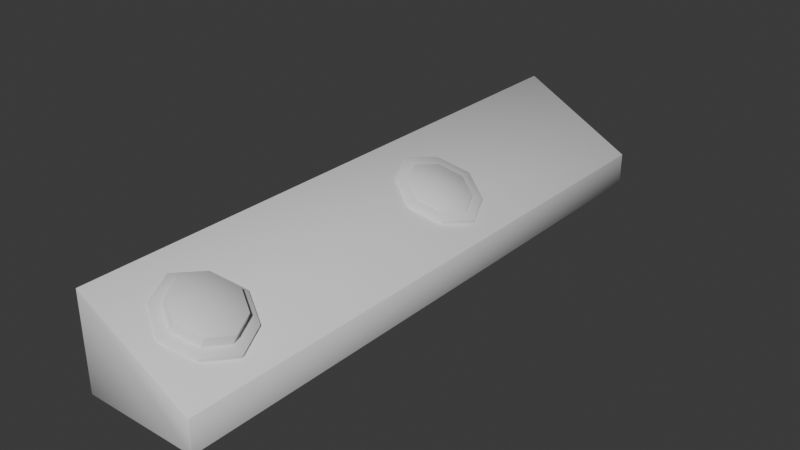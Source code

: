 # Source: ArmorControlPanel.blend  (saved by Blender 4.5.88; exported with 4.5.12 LTS)
import bpy
from mathutils import Matrix  # noqa: F401  (used for matrix-valued properties, if any)

bpy.ops.wm.read_factory_settings(use_empty=True)
scene = bpy.context.scene
scene.name = 'Scene'

# ---- collections
col_collection = bpy.data.collections.new('Collection'); scene.collection.children.link(col_collection)

# ---- materials (node trees are filled in below, after node groups)
mat_wood = bpy.data.materials.new('wood')
mat_wood.alpha_threshold = 0.0
mat_wood.roughness = 0.5
mat_wood.line_color = (0.0, 0.0, 0.0, 1.0)
mat_metal = bpy.data.materials.new('metal')
mat_glowred = bpy.data.materials.new('glowRed')
mat_glowgreen = bpy.data.materials.new('glowGreen')

# ---- material node trees
mat_wood.use_nodes = True; mat_wood.node_tree.nodes.clear()
_N = mat_wood.node_tree.nodes; _L = mat_wood.node_tree.links
n0 = _N.new('ShaderNodeOutputMaterial'); n0.name = 'Material Output'; n0.location = (200, 100)
n1 = _N.new('ShaderNodeBsdfPrincipled'); n1.name = 'Principled BSDF'; n1.location = (-200, 100)
n1.inputs[3].default_value = 1.45
_L.new(n1.outputs[0], n0.inputs[0])
n0.is_active_output = True
mat_metal.use_nodes = True; mat_metal.node_tree.nodes.clear()
_N = mat_metal.node_tree.nodes; _L = mat_metal.node_tree.links
n0 = _N.new('ShaderNodeBsdfPrincipled'); n0.name = 'Principled BSDF'; n0.location = (-200, 100)
n1 = _N.new('ShaderNodeOutputMaterial'); n1.name = 'Material Output'; n1.location = (200, 100)
_L.new(n0.outputs[0], n1.inputs[0])
n1.is_active_output = True
mat_glowred.use_nodes = True; mat_glowred.node_tree.nodes.clear()
_N = mat_glowred.node_tree.nodes; _L = mat_glowred.node_tree.links
n0 = _N.new('ShaderNodeBsdfPrincipled'); n0.name = 'Principled BSDF'; n0.location = (-200, 100)
n1 = _N.new('ShaderNodeOutputMaterial'); n1.name = 'Material Output'; n1.location = (200, 100)
_L.new(n0.outputs[0], n1.inputs[0])
n1.is_active_output = True
mat_glowgreen.use_nodes = True; mat_glowgreen.node_tree.nodes.clear()
_N = mat_glowgreen.node_tree.nodes; _L = mat_glowgreen.node_tree.links
n0 = _N.new('ShaderNodeBsdfPrincipled'); n0.name = 'Principled BSDF'; n0.location = (-200, 100)
n1 = _N.new('ShaderNodeOutputMaterial'); n1.name = 'Material Output'; n1.location = (200, 100)
_L.new(n0.outputs[0], n1.inputs[0])
n1.is_active_output = True

# ---- world
world_world = bpy.data.worlds.new('World'); scene.world = world_world
world_world.use_nodes = True; world_world.node_tree.nodes.clear()
_N = world_world.node_tree.nodes; _L = world_world.node_tree.links
n0 = _N.new('ShaderNodeOutputWorld'); n0.name = 'World Output'; n0.location = (200, 100)
n1 = _N.new('ShaderNodeBackground'); n1.name = 'Background'; n1.location = (-200, 100)
n1.inputs[0].default_value = (0.05088, 0.05088, 0.05088, 1.0)
_L.new(n1.outputs[0], n0.inputs[0])
n0.is_active_output = True
world_world.color = (0.05088, 0.05088, 0.05088)
world_world.sun_shadow_jitter_overblur = 0.0

# ---- meshes
me_cube_001 = bpy.data.meshes.new('Cube.001')
me_cube_001.from_pydata([(-1.0, -5.157, -0.6267), (-1.0, -5.157, 1.0), (-1.0, 5.157, -0.6267), (-1.0, 5.157, 1.0), (1.0, -5.157, -0.6267), (1.0, -5.157, -0.06671), (1.0, 5.157, -0.6267), (1.0, 5.157, -0.06671), (0.05888, 0.1591, 0.5021), (-0.4107, 0.4091, 0.7377), (0.7519, 0.9345, 0.1543), (-0.4107, 1.46, 0.7377), (0.05888, 1.71, 0.5021), (0.5285, 0.4091, 0.2665), (-0.6342, 0.9345, 0.8498), (0.5285, 1.46, 0.2665), (0.05888, 0.3551, 0.5021), (-0.292, 0.5419, 0.6781), (0.5767, 0.9345, 0.2423), (-0.292, 1.327, 0.6781), (0.05888, 1.514, 0.5021), (0.4097, 0.5419, 0.326), (-0.4589, 0.9345, 0.7619), (0.4097, 1.327, 0.326), (0.06414, 0.3551, 0.5131), (-0.2867, 0.5419, 0.6891), (0.5819, 0.9345, 0.2533), (-0.2867, 1.327, 0.6891), (0.06414, 1.514, 0.5131), (0.415, 0.5419, 0.3371), (-0.4536, 0.9345, 0.7729), (0.415, 1.327, 0.3371), (0.06414, 0.9345, 0.5131), (-0.7004, 0.9345, 0.7178), (0.4623, 0.4091, 0.1345), (-0.007326, 1.71, 0.3701), (-0.4769, 1.46, 0.6057), (0.6857, 0.9345, 0.02239), (-0.4769, 0.4091, 0.6057), (-0.007326, 0.1591, 0.3701), (0.4623, 1.46, 0.1345), (0.05888, -4.782, 0.5021), (-0.4107, -4.532, 0.7377), (0.7519, -4.006, 0.1543), (-0.4107, -3.481, 0.7377), (0.05888, -3.231, 0.5021), (0.5285, -4.532, 0.2665), (-0.6342, -4.006, 0.8498), (0.5285, -3.481, 0.2665), (0.05888, -4.586, 0.5021), (-0.292, -4.399, 0.6781), (0.5767, -4.006, 0.2423), (-0.292, -3.614, 0.6781), (0.05888, -3.427, 0.5021), (0.4097, -4.399, 0.326), (-0.4589, -4.006, 0.7619), (0.4097, -3.614, 0.326), (0.1426, -4.586, 0.669), (-0.2082, -4.399, 0.845), (0.6604, -4.006, 0.4092), (-0.2082, -3.614, 0.845), (0.1426, -3.427, 0.669), (0.4935, -4.399, 0.493), (-0.3752, -4.006, 0.9288), (0.4935, -3.614, 0.493), (0.1426, -4.006, 0.669), (-0.7004, -4.006, 0.7178), (0.4623, -4.532, 0.1345), (-0.007326, -3.231, 0.3701), (-0.4769, -3.481, 0.6057), (0.6857, -4.006, 0.02239), (-0.4769, -4.532, 0.6057), (-0.007326, -4.782, 0.3701), (0.4623, -3.481, 0.1345)], [], [(0, 1, 3, 2), (2, 3, 7, 6), (6, 7, 5, 4), (4, 5, 1, 0), (2, 6, 4, 0), (7, 3, 1, 5), (8, 16, 17, 9), (10, 18, 21, 13), (13, 21, 16, 8), (9, 17, 22, 14), (11, 19, 20, 12), (14, 22, 19, 11), (15, 23, 18, 10), (12, 20, 23, 15), (19, 27, 28, 20), (17, 25, 30, 22), (23, 31, 26, 18), (21, 29, 24, 16), (20, 28, 31, 23), (16, 24, 25, 17), (18, 26, 29, 21), (22, 30, 27, 19), (29, 32, 24), (27, 32, 28), (31, 32, 26), (25, 32, 30), (30, 32, 27), (24, 32, 25), (26, 32, 29), (28, 32, 31), (13, 34, 37, 10), (14, 33, 38, 9), (8, 39, 34, 13), (11, 36, 33, 14), (9, 38, 39, 8), (12, 35, 36, 11), (10, 37, 40, 15), (15, 40, 35, 12), (41, 49, 50, 42), (43, 51, 54, 46), (46, 54, 49, 41), (42, 50, 55, 47), (44, 52, 53, 45), (47, 55, 52, 44), (48, 56, 51, 43), (45, 53, 56, 48), (52, 60, 61, 53), (50, 58, 63, 55), (56, 64, 59, 51), (54, 62, 57, 49), (53, 61, 64, 56), (49, 57, 58, 50), (51, 59, 62, 54), (55, 63, 60, 52), (62, 65, 57), (60, 65, 61), (64, 65, 59), (58, 65, 63), (63, 65, 60), (57, 65, 58), (59, 65, 62), (61, 65, 64), (46, 67, 70, 43), (47, 66, 71, 42), (41, 72, 67, 46), (44, 69, 66, 47), (42, 71, 72, 41), (45, 68, 69, 44), (43, 70, 73, 48), (48, 73, 68, 45)])
me_cube_001.polygons.foreach_set('use_smooth', [True] * 70)
me_cube_001.polygons.foreach_set('material_index', [0, 0, 0, 0, 0, 0, 1, 1, 1, 1, 1, 1, 1, 1, 2, 2, 2, 2, 2, 2, 2, 2, 2, 2, 2, 2, 2, 2, 2, 2, 1, 1, 1, 1, 1, 1, 1, 1, 1, 1, 1, 1, 1, 1, 1, 1, 3, 3, 3, 3, 3, 3, 3, 3, 3, 3, 3, 3, 3, 3, 3, 3, 1, 1, 1, 1, 1, 1, 1, 1])
_uv = me_cube_001.uv_layers.new(name='UVMap')
_uv.uv.foreach_set('vector', [0.375, 0.0, 0.625, 0.0, 0.625, 0.25, 0.375, 0.25, 0.375, 0.25, 0.625, 0.25, 0.625, 0.5, 0.375, 0.5, 0.375, 0.5, 0.625, 0.5, 0.625, 0.75, 0.375, 0.75, 0.375, 0.75, 0.625, 0.75, 0.625, 1.0, 0.375, 1.0, 0.125, 0.5, 0.375, 0.5, 0.375, 0.75, 0.125, 0.75, 0.625, 0.5, 0.875, 0.5, 0.875, 0.75, 0.625, 0.75, 0.0, 0.0, 0.0, 0.0, 0.0, 0.0, 0.0, 0.0, 0.0, 0.0, 0.0, 0.0, 0.0, 0.0, 0.0, 0.0, 0.0, 0.0, 0.0, 0.0, 0.0, 0.0, 0.0, 0.0, 0.0, 0.0, 0.0, 0.0, 0.0, 0.0, 0.0, 0.0, 0.0, 0.0, 0.0, 0.0, 0.0, 0.0, 0.0, 0.0, 0.0, 0.0, 0.0, 0.0, 0.0, 0.0, 0.0, 0.0, 0.0, 0.0, 0.0, 0.0, 0.0, 0.0, 0.0, 0.0, 0.0, 0.0, 0.0, 0.0, 0.0, 0.0, 0.0, 0.0, 0.0, 0.0, 0.0, 0.0, 0.0, 0.0, 0.0, 0.0, 0.0, 0.0, 0.0, 0.0, 0.0, 0.0, 0.0, 0.0, 0.0, 0.0, 0.0, 0.0, 0.0, 0.0, 0.0, 0.0, 0.0, 0.0, 0.0, 0.0, 0.0, 0.0, 0.0, 0.0, 0.0, 0.0, 0.0, 0.0, 0.0, 0.0, 0.0, 0.0, 0.0, 0.0, 0.0, 0.0, 0.0, 0.0, 0.0, 0.0, 0.0, 0.0, 0.0, 0.0, 0.0, 0.0, 0.0, 0.0, 0.0, 0.0, 0.0, 0.0, 0.0, 0.0, 0.0, 0.0, 0.0, 0.0, 0.0, 0.0, 0.0, 0.0, 0.0, 0.0, 0.0, 0.0, 0.0, 0.0, 0.0, 0.0, 0.0, 0.0, 0.0, 0.0, 0.0, 0.0, 0.0, 0.0, 0.0, 0.0, 0.0, 0.0, 0.0, 0.0, 0.0, 0.0, 0.0, 0.0, 0.0, 0.0, 0.0, 0.0, 0.0, 0.0, 0.0, 0.0, 0.0, 0.0, 0.0, 0.0, 0.0, 0.0, 0.0, 0.0, 0.0, 0.0, 0.0, 0.0, 0.0, 0.0, 0.0, 0.0, 0.0, 0.0, 0.0, 0.0, 0.0, 0.0, 0.0, 0.0, 0.0, 0.0, 0.0, 0.0, 0.0, 0.0, 0.0, 0.0, 0.0, 0.0, 0.0, 0.0, 0.0, 0.0, 0.0, 0.0, 0.0, 0.0, 0.0, 0.0, 0.0, 0.0, 0.0, 0.0, 0.0, 0.0, 0.0, 0.0, 0.0, 0.0, 0.0, 0.0, 0.0, 0.0, 0.0, 0.0, 0.0, 0.0, 0.0, 0.0, 0.0, 0.0, 0.0, 0.0, 0.0, 0.0, 0.0, 0.0, 0.0, 0.0, 0.0, 0.0, 0.0, 0.0, 0.0, 0.0, 0.0, 0.0, 0.0, 0.0, 0.0, 0.0, 0.0, 0.0, 0.0, 0.0, 0.0, 0.0, 0.0, 0.0, 0.0, 0.0, 0.0, 0.0, 0.0, 0.0, 0.0, 0.0, 0.0, 0.0, 0.0, 0.0, 0.0, 0.0, 0.0, 0.0, 0.0, 0.0, 0.0, 0.0, 0.0, 0.0, 0.0, 0.0, 0.0, 0.0, 0.0, 0.0, 0.0, 0.0, 0.0, 0.0, 0.0, 0.0, 0.0, 0.0, 0.0, 0.0, 0.0, 0.0, 0.0, 0.0, 0.0, 0.0, 0.0, 0.0, 0.0, 0.0, 0.0, 0.0, 0.0, 0.0, 0.0, 0.0, 0.0, 0.0, 0.0, 0.0, 0.0, 0.0, 0.0, 0.0, 0.0, 0.0, 0.0, 0.0, 0.0, 0.0, 0.0, 0.0, 0.0, 0.0, 0.0, 0.0, 0.0, 0.0, 0.0, 0.0, 0.0, 0.0, 0.0, 0.0, 0.0, 0.0, 0.0, 0.0, 0.0, 0.0, 0.0, 0.0, 0.0, 0.0, 0.0, 0.0, 0.0, 0.0, 0.0, 0.0, 0.0, 0.0, 0.0, 0.0, 0.0, 0.0, 0.0, 0.0, 0.0, 0.0, 0.0, 0.0, 0.0, 0.0, 0.0, 0.0, 0.0, 0.0, 0.0, 0.0, 0.0, 0.0, 0.0, 0.0, 0.0, 0.0, 0.0, 0.0, 0.0, 0.0, 0.0, 0.0, 0.0, 0.0, 0.0, 0.0, 0.0, 0.0, 0.0, 0.0, 0.0, 0.0, 0.0, 0.0, 0.0, 0.0, 0.0, 0.0, 0.0, 0.0, 0.0, 0.0, 0.0, 0.0, 0.0, 0.0, 0.0, 0.0, 0.0, 0.0, 0.0, 0.0, 0.0, 0.0, 0.0, 0.0, 0.0, 0.0, 0.0, 0.0, 0.0, 0.0, 0.0, 0.0, 0.0, 0.0, 0.0, 0.0, 0.0, 0.0, 0.0, 0.0, 0.0, 0.0, 0.0, 0.0, 0.0, 0.0, 0.0, 0.0, 0.0, 0.0, 0.0, 0.0, 0.0, 0.0, 0.0, 0.0, 0.0, 0.0, 0.0, 0.0, 0.0, 0.0, 0.0, 0.0, 0.0, 0.0, 0.0, 0.0, 0.0, 0.0, 0.0, 0.0, 0.0, 0.0, 0.0, 0.0, 0.0, 0.0])
me_cube_001.materials.append(mat_wood)
me_cube_001.materials.append(mat_metal)
me_cube_001.materials.append(mat_glowred)
me_cube_001.materials.append(mat_glowgreen)
me_cube_001.update()

# ---- objects
ob_cube = bpy.data.objects.new('Cube', me_cube_001)

# ---- transforms, parenting, visibility, modifiers, constraints
ob_cube.location = (0.0, 0.0, 0.0)
_m = ob_cube.modifiers.new('Bevel', 'BEVEL')

# ---- collection membership
col_collection.objects.link(ob_cube)

# ---- scene / render settings (as saved in the file)
scene.frame_start = 1; scene.frame_end = 250; scene.frame_set(-1)
scene.render.engine = 'BLENDER_EEVEE_NEXT'
bpy.context.view_layer.update()

# ---- added for rendering (the .blend has no active camera and no usable light): camera, sun
cam_auto = bpy.data.cameras.new('AutoCamera')
cam_auto.lens = 50.0
cam_auto.sensor_width = 36.0
cam_auto.clip_end = 1000.0
ob_auto_camera = bpy.data.objects.new('AutoCamera', cam_auto)
scene.collection.objects.link(ob_auto_camera)
ob_auto_camera.location = (9.83545, -11.8025, 8.05356)
ob_auto_camera.rotation_euler = (1.09748, -7.21219e-08, 0.694738)
scene.camera = ob_auto_camera
light_auto_sun = bpy.data.lights.new('AutoSun', 'SUN')
light_auto_sun.energy = 3.0
light_auto_sun.angle = 0.0523599
ob_auto_sun = bpy.data.objects.new('AutoSun', light_auto_sun)
scene.collection.objects.link(ob_auto_sun)
ob_auto_sun.rotation_euler = (0.872665, 0.174533, 0.523599)
bpy.context.view_layer.update()
